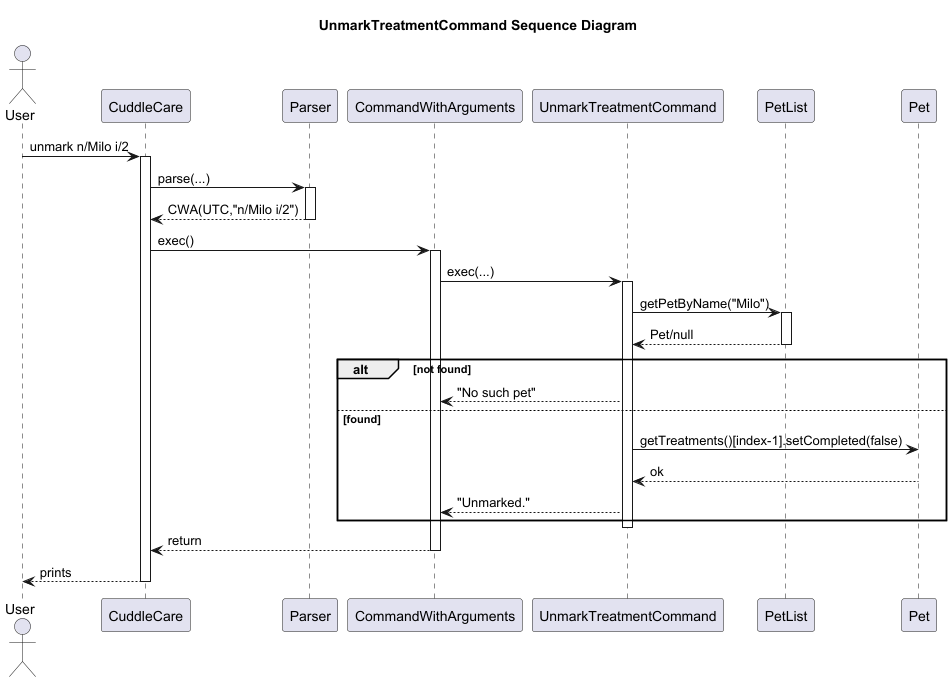

The diagram above was rendered by PlantUML. Its source (embedded in the PNG):
@startuml
title UnmarkTreatmentCommand Sequence Diagram
actor User
participant CuddleCare
participant Parser
participant CommandWithArguments as CWA
participant UnmarkTreatmentCommand as UTC
participant PetList
participant Pet

User -> CuddleCare : unmark n/Milo i/2
activate CuddleCare
CuddleCare -> Parser : parse(...)
activate Parser
Parser --> CuddleCare : CWA(UTC,"n/Milo i/2")
deactivate Parser

CuddleCare -> CWA : exec()
activate CWA
CWA -> UTC : exec(...)
activate UTC
UTC -> PetList : getPetByName("Milo")
activate PetList
PetList --> UTC : Pet/null
deactivate PetList

alt not found
  UTC --> CWA : "No such pet"
else found
  UTC -> Pet : getTreatments()[index-1].setCompleted(false)
  Pet --> UTC : ok
  UTC --> CWA : "Unmarked."
end
deactivate UTC
CWA --> CuddleCare : return
deactivate CWA
CuddleCare --> User : prints
deactivate CuddleCare
@enduml